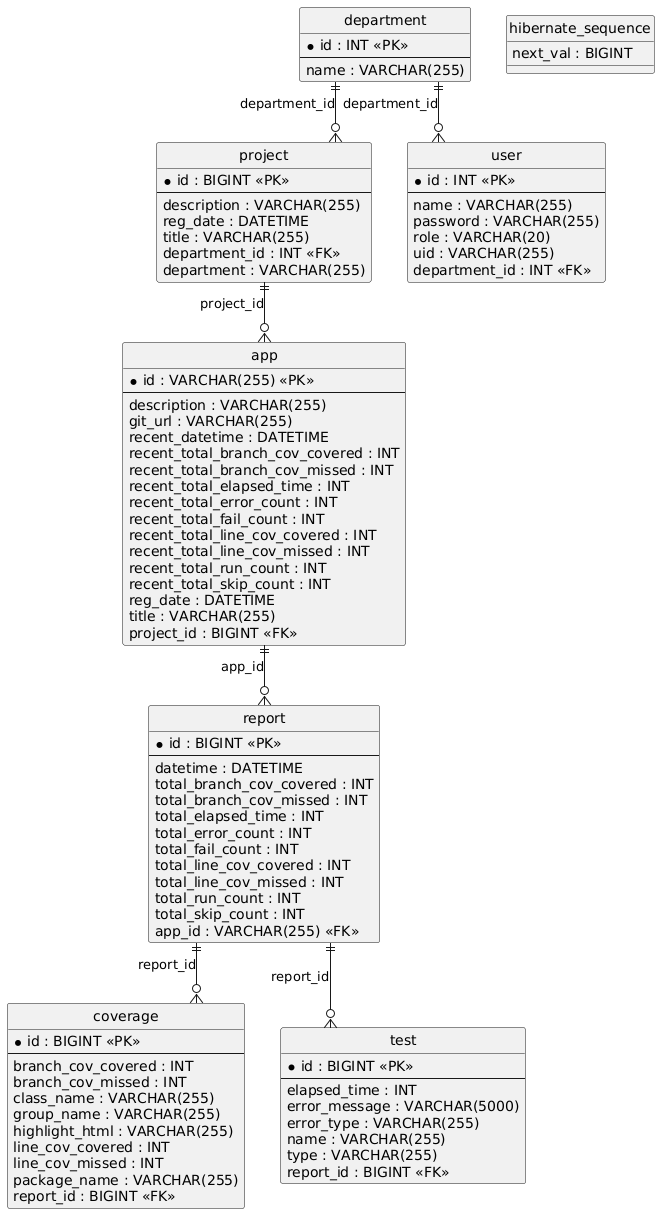

The diagram above was rendered by PlantUML. Its source (embedded in the PNG):
@startuml
hide circle
skinparam linetype ortho

entity "app" as app {
  * id : VARCHAR(255) <<PK>>
  --
  description : VARCHAR(255)
  git_url : VARCHAR(255)
  recent_datetime : DATETIME
  recent_total_branch_cov_covered : INT
  recent_total_branch_cov_missed : INT
  recent_total_elapsed_time : INT
  recent_total_error_count : INT
  recent_total_fail_count : INT
  recent_total_line_cov_covered : INT
  recent_total_line_cov_missed : INT
  recent_total_run_count : INT
  recent_total_skip_count : INT
  reg_date : DATETIME
  title : VARCHAR(255)
  project_id : BIGINT <<FK>>
}

entity "coverage" as coverage {
  * id : BIGINT <<PK>>
  --
  branch_cov_covered : INT
  branch_cov_missed : INT
  class_name : VARCHAR(255)
  group_name : VARCHAR(255)
  highlight_html : VARCHAR(255)
  line_cov_covered : INT
  line_cov_missed : INT
  package_name : VARCHAR(255)
  report_id : BIGINT <<FK>>
}

entity "department" as department {
  * id : INT <<PK>>
  --
  name : VARCHAR(255)
}

entity "hibernate_sequence" as hibernate_sequence {
  next_val : BIGINT
}

entity "project" as project {
  * id : BIGINT <<PK>>
  --
  description : VARCHAR(255)
  reg_date : DATETIME
  title : VARCHAR(255)
  department_id : INT <<FK>>
  department : VARCHAR(255)
}

entity "report" as report {
  * id : BIGINT <<PK>>
  --
  datetime : DATETIME
  total_branch_cov_covered : INT
  total_branch_cov_missed : INT
  total_elapsed_time : INT
  total_error_count : INT
  total_fail_count : INT
  total_line_cov_covered : INT
  total_line_cov_missed : INT
  total_run_count : INT
  total_skip_count : INT
  app_id : VARCHAR(255) <<FK>>
}

entity "test" as test {
  * id : BIGINT <<PK>>
  --
  elapsed_time : INT
  error_message : VARCHAR(5000)
  error_type : VARCHAR(255)
  name : VARCHAR(255)
  type : VARCHAR(255)
  report_id : BIGINT <<FK>>
}

entity "user" as user {
  * id : INT <<PK>>
  --
  name : VARCHAR(255)
  password : VARCHAR(255)
  role : VARCHAR(20)
  uid : VARCHAR(255)
  department_id : INT <<FK>>
}

project ||--o{ app : "project_id"
report ||--o{ coverage : "report_id"
department ||--o{ project : "department_id"
app ||--o{ report : "app_id"
report ||--o{ test : "report_id"
department ||--o{ user : "department_id"
@enduml